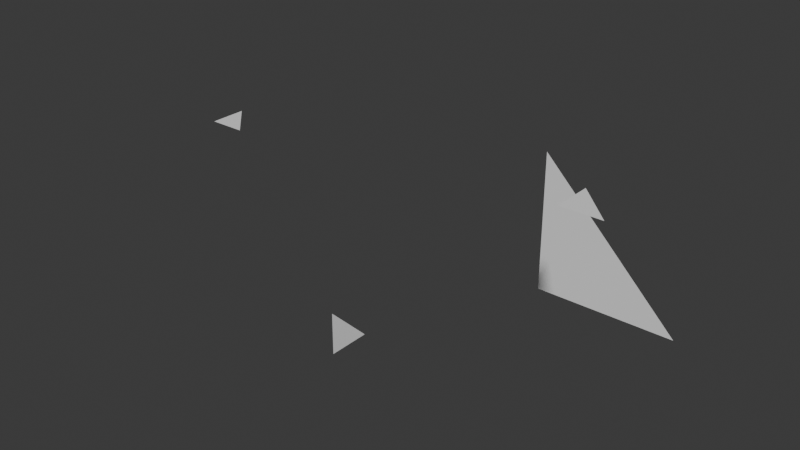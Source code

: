 # Source: source.blend  (saved by Blender 5.2.45; exported with 4.5.12 LTS)
import bpy
from mathutils import Matrix  # noqa: F401  (used for matrix-valued properties, if any)

bpy.ops.wm.read_factory_settings(use_empty=True)
scene = bpy.context.scene
scene.name = 'Scene'

# ---- collections
col_collection = bpy.data.collections.new('Collection'); scene.collection.children.link(col_collection)

# ---- world
world_world = bpy.data.worlds.new('World'); scene.world = world_world
world_world.use_nodes = True; world_world.node_tree.nodes.clear()
_N = world_world.node_tree.nodes; _L = world_world.node_tree.links
n0 = _N.new('ShaderNodeOutputWorld'); n0.name = 'World Output'; n0.location = (200, 100)
n1 = _N.new('ShaderNodeBackground'); n1.name = 'Background'; n1.location = (-200, 100)
n1.inputs[0].default_value = (0.05088, 0.05088, 0.05088, 1.0)
_L.new(n1.outputs[0], n0.inputs[0])
n0.is_active_output = True
world_world.color = (0.05088, 0.05088, 0.05088)
world_world.sun_shadow_jitter_overblur = 0.0

# ---- meshes
me_rigid = bpy.data.meshes.new('rigid')
me_rigid.from_pydata([(1.0, 0.0, 0.0), (1.0, 0.25, 0.0), (1.0, 0.0, 0.25), (-1.0, 1.0, 0.5), (-0.75, 1.0, 0.5), (-1.0, 1.25, 0.5), (1.0, 2.0, -0.5), (2.0, 2.0, -0.5), (1.0, 2.0, 0.5), (2.0, 0.5, 1.0), (2.25, 0.5, 1.0), (2.0, 0.75, 1.0)], [], [(0, 1, 2), (3, 4, 5), (6, 7, 8), (9, 10, 11)])
me_rigid.update()
me_reordered_order_witness = bpy.data.meshes.new('reordered-order-witness')
me_reordered_order_witness.from_pydata([(1.0, 0.0, 0.0), (1.0, 0.25, 0.0), (1.0, 0.0, 0.25), (-1.0, 1.0, 0.5), (-0.75, 1.0, 0.5), (-1.0, 1.25, 0.5), (1.0, 2.0, -0.5), (2.0, 2.0, -0.5), (1.0, 2.0, 0.5), (2.0, 0.5, 1.0), (2.25, 0.5, 1.0), (2.0, 0.75, 1.0)], [], [(0, 1, 2), (3, 4, 5), (6, 7, 8), (9, 10, 11)])
me_reordered_order_witness.update()
me_outside_five_positive = bpy.data.meshes.new('outside-five-positive')
me_outside_five_positive.from_pydata([(1.0, 0.0, 0.0), (1.0, 0.25, 0.0), (1.0, 0.0, 0.25)], [], [(0, 1, 2)])
me_outside_five_positive.update()
me_outside_additional_modifier = bpy.data.meshes.new('outside-additional-modifier')
me_outside_additional_modifier.from_pydata([(1.0, 0.0, 0.0), (1.0, 0.25, 0.0), (1.0, 0.0, 0.25)], [], [(0, 1, 2)])
me_outside_additional_modifier.update()
arm_public_synthetic_rigid_rig = bpy.data.armatures.new('Public synthetic rigid rig')  # bones are not reproduced

# ---- objects
ob_public_synthetic_rigid_rig = bpy.data.objects.new('Public synthetic rigid rig', arm_public_synthetic_rigid_rig)
ob_rigid = bpy.data.objects.new('rigid', me_rigid)
ob_reordered_order_witness = bpy.data.objects.new('reordered-order-witness', me_reordered_order_witness)
ob_outside_five_positive = bpy.data.objects.new('outside-five-positive', me_outside_five_positive)
ob_outside_additional_modifier = bpy.data.objects.new('outside-additional-modifier', me_outside_additional_modifier)

# ---- transforms, parenting, visibility, modifiers, constraints
ob_public_synthetic_rigid_rig.location = (0.0, 0.0, 0.0)
ob_rigid.location = (0.0, 0.0, 0.0)
_vg = ob_rigid.vertex_groups.new(name='joint_0')
for _i, _w in zip([0, 1, 2, 3, 4, 5, 9, 10, 11], [0.25, 0.25, 0.25, 0.125, 0.125, 0.125, 0.125, 0.125, 0.125]): _vg.add([_i], _w, 'REPLACE')
_vg = ob_rigid.vertex_groups.new(name='joint_1')
for _i, _w in zip([0, 1, 2, 3, 4, 5, 9, 10, 11], [0.75, 0.75, 0.75, 0.1875, 0.1875, 0.1875, 0.1875, 0.1875, 0.1875]): _vg.add([_i], _w, 'REPLACE')
_vg = ob_rigid.vertex_groups.new(name='joint_2')
for _i, _w in zip([3, 4, 5, 6, 7, 8, 9, 10, 11], [0.3125, 0.3125, 0.3125, 1.0, 1.0, 1.0, 0.3125, 0.3125, 0.3125]): _vg.add([_i], _w, 'REPLACE')
_vg = ob_rigid.vertex_groups.new(name='joint_3')
for _i, _w in zip([3, 4, 5, 9, 10, 11], [0.375, 0.375, 0.375, 0.375, 0.375, 0.375]): _vg.add([_i], _w, 'REPLACE')
_vg = ob_rigid.vertex_groups.new(name='joint_4')
_m = ob_rigid.modifiers.new('Preserve Volume', 'ARMATURE')
_m.object = ob_public_synthetic_rigid_rig
_m.use_deform_preserve_volume = True
ob_reordered_order_witness.location = (0.0, 0.0, 0.0)
ob_reordered_order_witness.hide_render = True
_vg = ob_reordered_order_witness.vertex_groups.new(name='joint_3')
for _i, _w in zip([3, 4, 5, 9, 10, 11], [0.375, 0.375, 0.375, 0.375, 0.375, 0.375]): _vg.add([_i], _w, 'REPLACE')
_vg = ob_reordered_order_witness.vertex_groups.new(name='joint_2')
for _i, _w in zip([3, 4, 5, 6, 7, 8, 9, 10, 11], [0.3125, 0.3125, 0.3125, 1.0, 1.0, 1.0, 0.3125, 0.3125, 0.3125]): _vg.add([_i], _w, 'REPLACE')
_vg = ob_reordered_order_witness.vertex_groups.new(name='joint_1')
for _i, _w in zip([0, 1, 2, 3, 4, 5, 9, 10, 11], [0.75, 0.75, 0.75, 0.1875, 0.1875, 0.1875, 0.1875, 0.1875, 0.1875]): _vg.add([_i], _w, 'REPLACE')
_vg = ob_reordered_order_witness.vertex_groups.new(name='joint_0')
for _i, _w in zip([0, 1, 2, 3, 4, 5, 9, 10, 11], [0.25, 0.25, 0.25, 0.125, 0.125, 0.125, 0.125, 0.125, 0.125]): _vg.add([_i], _w, 'REPLACE')
_vg = ob_reordered_order_witness.vertex_groups.new(name='joint_4')
_m = ob_reordered_order_witness.modifiers.new('Preserve Volume', 'ARMATURE')
_m.object = ob_public_synthetic_rigid_rig
_m.use_deform_preserve_volume = True
ob_outside_five_positive.location = (0.0, 0.0, 0.0)
ob_outside_five_positive.hide_render = True
_vg = ob_outside_five_positive.vertex_groups.new(name='joint_0')
for _i, _w in zip([0, 1, 2], [0.125, 0.125, 0.125]): _vg.add([_i], _w, 'REPLACE')
_vg = ob_outside_five_positive.vertex_groups.new(name='joint_1')
for _i, _w in zip([0, 1, 2], [0.1875, 0.1875, 0.1875]): _vg.add([_i], _w, 'REPLACE')
_vg = ob_outside_five_positive.vertex_groups.new(name='joint_2')
for _i, _w in zip([0, 1, 2], [0.25, 0.25, 0.25]): _vg.add([_i], _w, 'REPLACE')
_vg = ob_outside_five_positive.vertex_groups.new(name='joint_3')
for _i, _w in zip([0, 1, 2], [0.3125, 0.3125, 0.3125]): _vg.add([_i], _w, 'REPLACE')
_vg = ob_outside_five_positive.vertex_groups.new(name='joint_4')
for _i, _w in zip([0, 1, 2], [0.125, 0.125, 0.125]): _vg.add([_i], _w, 'REPLACE')
_m = ob_outside_five_positive.modifiers.new('Preserve Volume', 'ARMATURE')
_m.object = ob_public_synthetic_rigid_rig
_m.use_deform_preserve_volume = True
ob_outside_additional_modifier.location = (0.0, 0.0, 0.0)
ob_outside_additional_modifier.hide_render = True
_vg = ob_outside_additional_modifier.vertex_groups.new(name='joint_0')
for _i, _w in zip([0, 1, 2], [0.25, 0.25, 0.25]): _vg.add([_i], _w, 'REPLACE')
_vg = ob_outside_additional_modifier.vertex_groups.new(name='joint_1')
for _i, _w in zip([0, 1, 2], [0.75, 0.75, 0.75]): _vg.add([_i], _w, 'REPLACE')
_vg = ob_outside_additional_modifier.vertex_groups.new(name='joint_2')
_vg = ob_outside_additional_modifier.vertex_groups.new(name='joint_3')
_vg = ob_outside_additional_modifier.vertex_groups.new(name='joint_4')
_m = ob_outside_additional_modifier.modifiers.new('Preserve Volume', 'ARMATURE')
_m.object = ob_public_synthetic_rigid_rig
_m.use_deform_preserve_volume = True
_m = ob_outside_additional_modifier.modifiers.new('Outside promise twist', 'SIMPLE_DEFORM')
_m.factor = 0.4
_m.angle = 0.4

# ---- collection membership
col_collection.objects.link(ob_public_synthetic_rigid_rig)
col_collection.objects.link(ob_rigid)
col_collection.objects.link(ob_reordered_order_witness)
col_collection.objects.link(ob_outside_five_positive)
col_collection.objects.link(ob_outside_additional_modifier)

# ---- scene / render settings (as saved in the file)
scene.frame_start = 1; scene.frame_end = 37; scene.frame_set(1)
scene.render.engine = 'BLENDER_EEVEE_NEXT'
scene.render.bake_bias = 0.0
scene.render.bake_samples = 0
scene.render.compositor_device = 'GPU'
scene.eevee.use_volume_custom_range = False
scene.eevee.fast_gi_thickness_near = 0.1
scene.eevee.fast_gi_thickness_far = 0.0
scene.eevee.ray_tracing_options.screen_trace_thickness = 0.1
bpy.context.view_layer.update()

# ---- added for rendering (the .blend has no active camera and no usable light): camera, sun
cam_auto = bpy.data.cameras.new('AutoCamera')
cam_auto.lens = 50.0
cam_auto.sensor_width = 36.0
cam_auto.clip_end = 1000.0
ob_auto_camera = bpy.data.objects.new('AutoCamera', cam_auto)
scene.collection.objects.link(ob_auto_camera)
ob_auto_camera.location = (4.4187, -3.55244, 3.28496)
ob_auto_camera.rotation_euler = (1.09748, -7.21219e-08, 0.694738)
scene.camera = ob_auto_camera
light_auto_sun = bpy.data.lights.new('AutoSun', 'SUN')
light_auto_sun.energy = 3.0
light_auto_sun.angle = 0.0523599
ob_auto_sun = bpy.data.objects.new('AutoSun', light_auto_sun)
scene.collection.objects.link(ob_auto_sun)
ob_auto_sun.rotation_euler = (0.872665, 0.174533, 0.523599)
bpy.context.view_layer.update()
